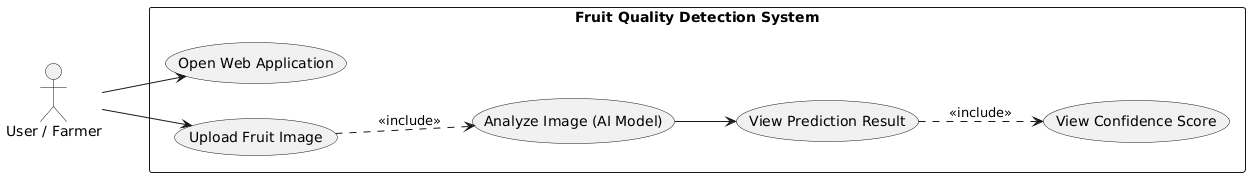

The diagram above was rendered by PlantUML. Its source (embedded in the PNG):
@startuml
left to right direction
skinparam packageStyle rectangle

actor "User / Farmer" as User

rectangle "Fruit Quality Detection System" {
  usecase "Open Web Application" as UC1
  usecase "Upload Fruit Image" as UC2
  usecase "Analyze Image (AI Model)" as UC3
  usecase "View Prediction Result" as UC4
  usecase "View Confidence Score" as UC5
}

User --> UC1
User --> UC2
UC2 ..> UC3 : <<include>>
UC3 --> UC4
UC4 ..> UC5 : <<include>>
@enduml